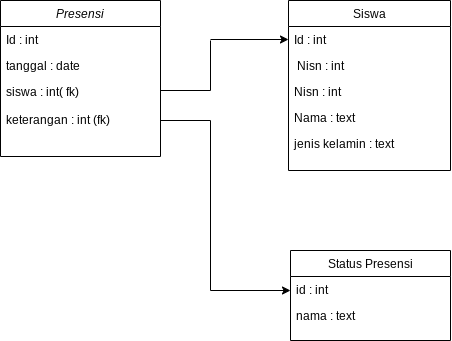

The diagram above was exported from draw.io. Its source (the exported page's mxGraphModel, read from the mxfile embedded in the PNG):
<mxGraphModel dx="889" dy="501" grid="1" gridSize="10" guides="1" tooltips="1" connect="1" arrows="1" fold="1" page="1" pageScale="1" pageWidth="827" pageHeight="1169" math="0" shadow="0">
  <root>
    <mxCell id="WIyWlLk6GJQsqaUBKTNV-0" />
    <mxCell id="WIyWlLk6GJQsqaUBKTNV-1" parent="WIyWlLk6GJQsqaUBKTNV-0" />
    <mxCell id="zkfFHV4jXpPFQw0GAbJ--0" value="Presensi" style="swimlane;fontStyle=2;align=center;verticalAlign=top;childLayout=stackLayout;horizontal=1;startSize=26;horizontalStack=0;resizeParent=1;resizeLast=0;collapsible=1;marginBottom=0;rounded=0;shadow=0;strokeWidth=1;" parent="WIyWlLk6GJQsqaUBKTNV-1" vertex="1">
      <mxGeometry x="220" y="120" width="160" height="156" as="geometry">
        <mxRectangle x="230" y="140" width="160" height="26" as="alternateBounds" />
      </mxGeometry>
    </mxCell>
    <mxCell id="zkfFHV4jXpPFQw0GAbJ--1" value="Id : int" style="text;align=left;verticalAlign=top;spacingLeft=4;spacingRight=4;overflow=hidden;rotatable=0;points=[[0,0.5],[1,0.5]];portConstraint=eastwest;" parent="zkfFHV4jXpPFQw0GAbJ--0" vertex="1">
      <mxGeometry y="26" width="160" height="26" as="geometry" />
    </mxCell>
    <mxCell id="zkfFHV4jXpPFQw0GAbJ--2" value="tanggal : date" style="text;align=left;verticalAlign=top;spacingLeft=4;spacingRight=4;overflow=hidden;rotatable=0;points=[[0,0.5],[1,0.5]];portConstraint=eastwest;rounded=0;shadow=0;html=0;" parent="zkfFHV4jXpPFQw0GAbJ--0" vertex="1">
      <mxGeometry y="52" width="160" height="26" as="geometry" />
    </mxCell>
    <mxCell id="zkfFHV4jXpPFQw0GAbJ--3" value="siswa : int( fk)&#10;&#10;keterangan : int (fk)" style="text;align=left;verticalAlign=top;spacingLeft=4;spacingRight=4;overflow=hidden;rotatable=0;points=[[0,0.5],[1,0.5]];portConstraint=eastwest;rounded=0;shadow=0;html=0;" parent="zkfFHV4jXpPFQw0GAbJ--0" vertex="1">
      <mxGeometry y="78" width="160" height="52" as="geometry" />
    </mxCell>
    <mxCell id="zkfFHV4jXpPFQw0GAbJ--6" value="Status Presensi" style="swimlane;fontStyle=0;align=center;verticalAlign=top;childLayout=stackLayout;horizontal=1;startSize=26;horizontalStack=0;resizeParent=1;resizeLast=0;collapsible=1;marginBottom=0;rounded=0;shadow=0;strokeWidth=1;" parent="WIyWlLk6GJQsqaUBKTNV-1" vertex="1">
      <mxGeometry x="510" y="370" width="160" height="90" as="geometry">
        <mxRectangle x="130" y="380" width="160" height="26" as="alternateBounds" />
      </mxGeometry>
    </mxCell>
    <mxCell id="zkfFHV4jXpPFQw0GAbJ--7" value="id : int" style="text;align=left;verticalAlign=top;spacingLeft=4;spacingRight=4;overflow=hidden;rotatable=0;points=[[0,0.5],[1,0.5]];portConstraint=eastwest;" parent="zkfFHV4jXpPFQw0GAbJ--6" vertex="1">
      <mxGeometry y="26" width="160" height="26" as="geometry" />
    </mxCell>
    <mxCell id="zkfFHV4jXpPFQw0GAbJ--8" value="nama : text" style="text;align=left;verticalAlign=top;spacingLeft=4;spacingRight=4;overflow=hidden;rotatable=0;points=[[0,0.5],[1,0.5]];portConstraint=eastwest;rounded=0;shadow=0;html=0;" parent="zkfFHV4jXpPFQw0GAbJ--6" vertex="1">
      <mxGeometry y="52" width="160" height="26" as="geometry" />
    </mxCell>
    <mxCell id="zkfFHV4jXpPFQw0GAbJ--17" value="Siswa" style="swimlane;fontStyle=0;align=center;verticalAlign=top;childLayout=stackLayout;horizontal=1;startSize=26;horizontalStack=0;resizeParent=1;resizeLast=0;collapsible=1;marginBottom=0;rounded=0;shadow=0;strokeWidth=1;" parent="WIyWlLk6GJQsqaUBKTNV-1" vertex="1">
      <mxGeometry x="508" y="120" width="162" height="170" as="geometry">
        <mxRectangle x="550" y="140" width="160" height="26" as="alternateBounds" />
      </mxGeometry>
    </mxCell>
    <mxCell id="zkfFHV4jXpPFQw0GAbJ--18" value="Id : int" style="text;align=left;verticalAlign=top;spacingLeft=4;spacingRight=4;overflow=hidden;rotatable=0;points=[[0,0.5],[1,0.5]];portConstraint=eastwest;" parent="zkfFHV4jXpPFQw0GAbJ--17" vertex="1">
      <mxGeometry y="26" width="162" height="26" as="geometry" />
    </mxCell>
    <mxCell id="zkfFHV4jXpPFQw0GAbJ--19" value=" Nisn : int" style="text;align=left;verticalAlign=top;spacingLeft=4;spacingRight=4;overflow=hidden;rotatable=0;points=[[0,0.5],[1,0.5]];portConstraint=eastwest;rounded=0;shadow=0;html=0;" parent="zkfFHV4jXpPFQw0GAbJ--17" vertex="1">
      <mxGeometry y="52" width="162" height="26" as="geometry" />
    </mxCell>
    <mxCell id="zkfFHV4jXpPFQw0GAbJ--20" value="Nisn : int" style="text;align=left;verticalAlign=top;spacingLeft=4;spacingRight=4;overflow=hidden;rotatable=0;points=[[0,0.5],[1,0.5]];portConstraint=eastwest;rounded=0;shadow=0;html=0;" parent="zkfFHV4jXpPFQw0GAbJ--17" vertex="1">
      <mxGeometry y="78" width="162" height="26" as="geometry" />
    </mxCell>
    <mxCell id="zkfFHV4jXpPFQw0GAbJ--21" value="Nama : text" style="text;align=left;verticalAlign=top;spacingLeft=4;spacingRight=4;overflow=hidden;rotatable=0;points=[[0,0.5],[1,0.5]];portConstraint=eastwest;rounded=0;shadow=0;html=0;" parent="zkfFHV4jXpPFQw0GAbJ--17" vertex="1">
      <mxGeometry y="104" width="162" height="26" as="geometry" />
    </mxCell>
    <mxCell id="zkfFHV4jXpPFQw0GAbJ--22" value="jenis kelamin : text" style="text;align=left;verticalAlign=top;spacingLeft=4;spacingRight=4;overflow=hidden;rotatable=0;points=[[0,0.5],[1,0.5]];portConstraint=eastwest;rounded=0;shadow=0;html=0;" parent="zkfFHV4jXpPFQw0GAbJ--17" vertex="1">
      <mxGeometry y="130" width="162" height="26" as="geometry" />
    </mxCell>
    <mxCell id="_G_HP1bDrWYCiVskEXaI-9" value="" style="endArrow=none;html=1;rounded=0;" edge="1" parent="WIyWlLk6GJQsqaUBKTNV-1">
      <mxGeometry width="50" height="50" relative="1" as="geometry">
        <mxPoint x="380" y="240" as="sourcePoint" />
        <mxPoint x="430" y="240" as="targetPoint" />
      </mxGeometry>
    </mxCell>
    <mxCell id="_G_HP1bDrWYCiVskEXaI-10" value="" style="endArrow=none;html=1;rounded=0;" edge="1" parent="WIyWlLk6GJQsqaUBKTNV-1">
      <mxGeometry width="50" height="50" relative="1" as="geometry">
        <mxPoint x="430" y="240" as="sourcePoint" />
        <mxPoint x="430" y="410" as="targetPoint" />
      </mxGeometry>
    </mxCell>
    <mxCell id="_G_HP1bDrWYCiVskEXaI-11" value="" style="endArrow=classic;html=1;rounded=0;entryX=0;entryY=0.154;entryDx=0;entryDy=0;entryPerimeter=0;" edge="1" parent="WIyWlLk6GJQsqaUBKTNV-1">
      <mxGeometry width="50" height="50" relative="1" as="geometry">
        <mxPoint x="430" y="410" as="sourcePoint" />
        <mxPoint x="510" y="410.004" as="targetPoint" />
      </mxGeometry>
    </mxCell>
    <mxCell id="_G_HP1bDrWYCiVskEXaI-12" value="" style="endArrow=none;html=1;rounded=0;" edge="1" parent="WIyWlLk6GJQsqaUBKTNV-1">
      <mxGeometry width="50" height="50" relative="1" as="geometry">
        <mxPoint x="380" y="210" as="sourcePoint" />
        <mxPoint x="430" y="210" as="targetPoint" />
      </mxGeometry>
    </mxCell>
    <mxCell id="_G_HP1bDrWYCiVskEXaI-13" value="" style="endArrow=none;html=1;rounded=0;" edge="1" parent="WIyWlLk6GJQsqaUBKTNV-1">
      <mxGeometry width="50" height="50" relative="1" as="geometry">
        <mxPoint x="430" y="210" as="sourcePoint" />
        <mxPoint x="430" y="160" as="targetPoint" />
      </mxGeometry>
    </mxCell>
    <mxCell id="_G_HP1bDrWYCiVskEXaI-14" value="" style="endArrow=classic;html=1;rounded=0;entryX=0;entryY=0.5;entryDx=0;entryDy=0;" edge="1" parent="WIyWlLk6GJQsqaUBKTNV-1" target="zkfFHV4jXpPFQw0GAbJ--18">
      <mxGeometry width="50" height="50" relative="1" as="geometry">
        <mxPoint x="430" y="159" as="sourcePoint" />
        <mxPoint x="490" y="110" as="targetPoint" />
      </mxGeometry>
    </mxCell>
  </root>
</mxGraphModel>